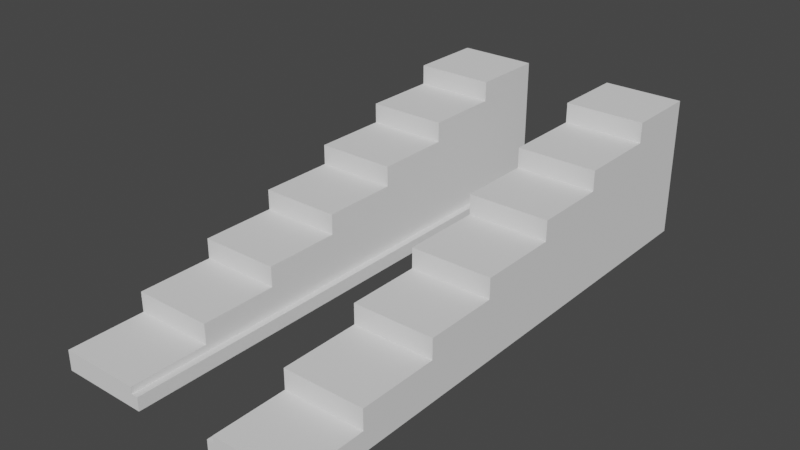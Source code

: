 # Source: Background2.blend  (saved by Blender 2.91.10; exported with 4.5.12 LTS)
import bpy
from mathutils import Matrix  # noqa: F401  (used for matrix-valued properties, if any)

bpy.ops.wm.read_factory_settings(use_empty=True)
scene = bpy.context.scene
scene.name = 'Scene'

# ---- collections
col_collection = bpy.data.collections.new('Collection'); scene.collection.children.link(col_collection)

# ---- world
world_world = bpy.data.worlds.new('World'); scene.world = world_world
world_world.use_nodes = True; world_world.node_tree.nodes.clear()
_N = world_world.node_tree.nodes; _L = world_world.node_tree.links
n0 = _N.new('ShaderNodeOutputWorld'); n0.name = 'World Output'; n0.location = (300, 300)
n1 = _N.new('ShaderNodeBackground'); n1.name = 'Background'; n1.location = (10, 300)
n1.inputs[0].default_value = (0.05088, 0.05088, 0.05088, 1.0)
_L.new(n1.outputs[0], n0.inputs[0])
n0.is_active_output = True
world_world.color = (0.05088, 0.05088, 0.05088)
world_world.use_sun_shadow = False
world_world.sun_shadow_jitter_overblur = 0.0

# ---- meshes
me_plane_001 = bpy.data.meshes.new('Plane.001')
me_plane_001.from_pydata([(-3.167, -1.0, 0.0), (-1.167, -1.0, 0.0), (-3.167, 1.0, 0.0), (-1.167, 1.0, 0.0), (-3.167, 0.9048, 0.0), (-3.167, 0.8095, 0.0), (-3.167, 0.7143, 0.0), (-3.167, 0.619, 0.0), (-3.167, 0.5238, 0.0), (-3.167, 0.4286, 0.0), (-3.167, 0.3333, 0.0), (-3.167, 0.2381, 0.0), (-3.167, 0.1429, 0.0), (-3.167, 0.04762, 0.0), (-3.167, -0.04762, 0.0), (-3.167, -0.1429, 0.0), (-3.167, -0.2381, 0.0), (-3.167, -0.3333, 0.0), (-3.167, -0.4286, 0.0), (-3.167, -0.5238, 0.0), (-3.167, -0.619, 0.0), (-3.167, -0.7143, 0.0), (-3.167, -0.8095, 0.0), (-3.167, -0.9048, 0.0), (-1.167, -0.9048, 0.0), (-1.167, -0.8095, 0.0), (-1.167, -0.7143, 0.0), (-1.167, -0.619, 0.0), (-1.167, -0.5238, 0.0), (-1.167, -0.4286, 0.0), (-1.167, -0.3333, 0.0), (-1.167, -0.2381, 0.0), (-1.167, -0.1429, 0.0), (-1.167, -0.04762, 0.0), (-1.167, 0.04762, 0.0), (-1.167, 0.1429, 0.0), (-1.167, 0.2381, 0.0), (-1.167, 0.3333, 0.0), (-1.167, 0.4286, 0.0), (-1.167, 0.5238, 0.0), (-1.167, 0.619, 0.0), (-1.167, 0.7143, 0.0), (-1.167, 0.8095, 0.0), (-1.167, 0.9048, 0.0), (-2.5, -1.0, 0.0), (-1.833, -1.0, 0.0), (-1.833, 1.0, 0.0), (-2.5, 1.0, 0.0), (-3.167, -0.7143, 6.0), (-3.167, -0.619, 6.0), (-3.167, -0.5238, 6.0), (-3.167, -0.4286, 6.0), (-1.833, -0.7143, 0.0), (-2.5, -0.7143, 0.0), (-3.167, -0.4286, 9.0), (-3.167, -0.3333, 9.0), (-3.167, -0.2381, 9.0), (-3.167, -0.1429, 9.0), (-1.833, -0.4286, 0.0), (-2.5, -0.4286, 0.0), (-3.167, -0.1429, 12.0), (-3.167, -0.04762, 12.0), (-3.167, 0.04762, 12.0), (-3.167, 0.1429, 12.0), (-1.833, -0.1429, 0.0), (-2.5, -0.1429, 0.0), (-3.167, 0.1429, 0.0), (-3.167, 0.2381, 0.0), (-3.167, 0.3333, 0.0), (-3.167, 0.4286, 0.0), (-1.833, 0.1429, 0.0), (-2.5, 0.1429, 0.0), (-1.167, 0.4286, 15.0), (-1.167, 0.3333, 15.0), (-1.167, 0.2381, 15.0), (-1.167, 0.1429, 15.0), (-1.833, 0.4286, 0.0), (-2.5, 0.4286, 0.0), (-3.167, 1.0, 21.0), (-2.5, 1.0, 21.0), (-1.167, 1.0, 21.0), (-1.167, 0.9048, 21.0), (-1.833, 0.7143, 0.0), (-2.5, 0.7143, 0.0), (-1.0, -1.0, 0.0), (-1.0, 1.0, 0.0), (-1.0, -0.9048, 0.0), (-1.0, -0.8095, 0.0), (-1.0, -0.7143, 0.0), (-1.0, -0.619, 0.0), (-1.0, -0.5238, 0.0), (-1.0, -0.4286, 0.0), (-1.0, -0.3333, 0.0), (-1.0, -0.2381, 0.0), (-1.0, -0.1429, 0.0), (-1.0, -0.04762, 0.0), (-1.0, 0.04762, 0.0), (-1.0, 0.1429, 0.0), (-1.0, 0.2381, 0.0), (-1.0, 0.3333, 0.0), (-1.0, 0.4286, 0.0), (-1.0, 0.5238, 0.0), (-1.0, 0.619, 0.0), (-1.0, 0.7143, 0.0), (-1.0, 0.8095, 0.0), (-1.0, 0.9048, 0.0), (-1.167, -1.0, 2.0), (-1.167, 1.0, 2.0), (-1.167, -0.9048, 2.0), (-1.167, -0.8095, 2.0), (-1.167, -0.7143, 2.0), (-1.167, -0.619, 2.0), (-1.167, -0.5238, 2.0), (-1.167, -0.4286, 2.0), (-1.167, -0.3333, 2.0), (-1.167, -0.2381, 2.0), (-1.167, -0.1429, 2.0), (-1.167, -0.04762, 2.0), (-1.167, 0.04762, 2.0), (-1.167, 0.1429, 2.0), (-1.167, 0.2381, 2.0), (-1.167, 0.3333, 2.0), (-1.167, 0.4286, 2.0), (-1.167, 0.5238, 2.0), (-1.167, 0.619, 2.0), (-1.167, 0.7143, 2.0), (-1.167, 0.8095, 2.0), (-1.167, 0.9048, 2.0), (-1.0, -1.0, 2.0), (-1.0, 1.0, 2.0), (-1.0, -0.9048, 2.0), (-1.0, -0.8095, 2.0), (-1.0, -0.7143, 2.0), (-1.0, -0.619, 2.0), (-1.0, -0.5238, 2.0), (-1.0, -0.4286, 2.0), (-1.0, -0.3333, 2.0), (-1.0, -0.2381, 2.0), (-1.0, -0.1429, 2.0), (-1.0, -0.04762, 2.0), (-1.0, 0.04762, 2.0), (-1.0, 0.1429, 2.0), (-1.0, 0.2381, 2.0), (-1.0, 0.3333, 2.0), (-1.0, 0.4286, 2.0), (-1.0, 0.5238, 2.0), (-1.0, 0.619, 2.0), (-1.0, 0.7143, 2.0), (-1.0, 0.8095, 2.0), (-1.0, 0.9048, 2.0), (-3.167, -0.9048, 3.0), (-3.167, -1.0, 3.0), (-1.833, -1.0, 3.0), (-1.167, -1.0, 3.0), (-3.167, -0.7143, 3.0), (-3.167, -0.8095, 3.0), (-1.167, -0.9048, 3.0), (-1.167, -0.8095, 3.0), (-1.167, -0.7143, 3.0), (-2.5, -0.9048, 3.0), (-2.5, -0.8095, 3.0), (-2.5, -0.7143, 3.0), (-2.5, -1.0, 3.0), (-1.833, -0.9048, 3.0), (-1.833, -0.8095, 3.0), (-1.833, -0.7143, 3.0), (-1.167, -0.7143, 6.0), (-1.167, -0.619, 6.0), (-1.167, -0.5238, 6.0), (-1.167, -0.4286, 6.0), (-2.5, -0.7143, 6.0), (-2.5, -0.619, 6.0), (-2.5, -0.5238, 6.0), (-2.5, -0.4286, 6.0), (-1.833, -0.7143, 6.0), (-1.833, -0.619, 6.0), (-1.833, -0.5238, 6.0), (-1.833, -0.4286, 6.0), (-1.167, -0.4286, 9.0), (-1.167, -0.3333, 9.0), (-1.167, -0.2381, 9.0), (-1.167, -0.1429, 9.0), (-2.5, -0.4286, 9.0), (-2.5, -0.3333, 9.0), (-2.5, -0.2381, 9.0), (-2.5, -0.1429, 9.0), (-1.833, -0.4286, 9.0), (-1.833, -0.3333, 9.0), (-1.833, -0.2381, 9.0), (-1.833, -0.1429, 9.0), (-1.167, -0.1429, 12.0), (-1.167, -0.04762, 12.0), (-1.167, 0.04762, 12.0), (-1.167, 0.1429, 12.0), (-2.5, -0.1429, 12.0), (-3.167, 0.1429, 15.0), (-3.167, 0.2381, 15.0), (-2.5, 0.1429, 12.0), (-1.833, -0.1429, 12.0), (-3.167, 0.3333, 15.0), (-3.167, 0.4286, 15.0), (-1.833, 0.1429, 12.0), (-1.167, 0.1429, 0.0), (-1.167, 0.2381, 0.0), (-1.167, 0.3333, 0.0), (-1.167, 0.4286, 0.0), (-2.5, 0.1429, 0.0), (-3.167, 0.4286, 18.0), (-3.167, 0.5238, 18.0), (-2.5, 0.4286, 0.0), (-1.833, 0.1429, 0.0), (-3.167, 0.619, 18.0), (-3.167, 0.7143, 18.0), (-1.833, 0.4286, 0.0), (-3.167, 0.1429, 12.0), (-3.167, 0.04762, 12.0), (-3.167, -0.04762, 12.0), (-3.167, -0.1429, 12.0), (-1.167, -0.1429, 12.0), (-1.167, -0.04762, 12.0), (-1.167, 0.04762, 12.0), (-1.167, 0.1429, 12.0), (-2.5, -0.1429, 12.0), (-2.5, -0.04762, 12.0), (-2.5, 0.04762, 12.0), (-2.5, 0.1429, 12.0), (-1.833, -0.1429, 12.0), (-1.833, -0.04762, 12.0), (-1.833, 0.04762, 12.0), (-1.833, 0.1429, 12.0), (-2.5, 0.1429, 15.0), (-2.5, 0.2381, 15.0), (-2.5, 0.3333, 15.0), (-2.5, 0.4286, 15.0), (-1.833, 0.1429, 15.0), (-1.833, 0.2381, 15.0), (-1.833, 0.3333, 15.0), (-1.833, 0.4286, 15.0), (-1.167, 0.4286, 18.0), (-1.167, 0.5238, 18.0), (-1.167, 0.619, 18.0), (-1.167, 0.7143, 18.0), (-2.5, 0.4286, 18.0), (-2.5, 0.5238, 18.0), (-2.5, 0.619, 18.0), (-2.5, 0.7143, 18.0), (-1.833, 0.4286, 18.0), (-1.833, 0.5238, 18.0), (-1.833, 0.619, 18.0), (-1.833, 0.7143, 18.0), (-3.167, 0.9048, 21.0), (-3.167, 0.8095, 21.0), (-3.167, 0.7143, 21.0), (-1.167, 0.7143, 21.0), (-1.167, 0.8095, 21.0), (-2.5, 0.7143, 21.0), (-2.5, 0.8095, 21.0), (-2.5, 0.9048, 21.0), (-1.833, 1.0, 21.0), (-1.833, 0.7143, 21.0), (-1.833, 0.8095, 21.0), (-1.833, 0.9048, 21.0), (3.167, -1.0, 0.0), (1.167, -1.0, 0.0), (3.167, 1.0, 0.0), (1.167, 1.0, 0.0), (3.167, 0.9, 0.0), (3.167, 0.8, 0.0), (3.167, 0.725, 0.0), (3.167, 0.625, 0.0), (3.167, 0.525, 0.0), (3.167, 0.425, 0.0), (3.167, 0.325, 0.0), (3.167, 0.25, 0.0), (3.167, 0.15, 0.0), (3.167, 0.05, 0.0), (3.167, -0.05, 0.0), (3.167, -0.15, 0.0), (3.167, -0.25, 0.0), (3.167, -0.325, 0.0), (3.167, -0.425, 0.0), (3.167, -0.525, 0.0), (3.167, -0.625, 0.0), (3.167, -0.725, 0.0), (3.167, -0.8, 0.0), (3.167, -0.9, 0.0), (1.167, -0.9, 0.0), (1.167, -0.8, 0.0), (1.167, -0.725, 0.0), (1.167, -0.625, 0.0), (1.167, -0.525, 0.0), (1.167, -0.425, 0.0), (1.167, -0.325, 0.0), (1.167, -0.25, 0.0), (1.167, -0.15, 0.0), (1.167, -0.05, 0.0), (1.167, 0.05, 0.0), (1.167, 0.15, 0.0), (1.167, 0.25, 0.0), (1.167, 0.325, 0.0), (1.167, 0.425, 0.0), (1.167, 0.525, 0.0), (1.167, 0.625, 0.0), (1.167, 0.725, 0.0), (1.167, 0.8, 0.0), (1.167, 0.9, 0.0), (2.5, -1.0, 0.0), (1.833, -1.0, 0.0), (1.833, 1.0, 0.0), (2.5, 1.0, 0.0), (3.167, -0.725, 6.0), (3.167, -0.625, 6.0), (3.167, -0.525, 6.0), (3.167, -0.425, 6.0), (1.833, -0.725, 0.0), (2.5, -0.725, 0.0), (3.167, -0.425, 9.0), (3.167, -0.325, 9.0), (3.167, -0.25, 9.0), (3.167, -0.15, 9.0), (1.833, -0.425, 0.0), (2.5, -0.425, 0.0), (3.167, -0.15, 12.0), (3.167, -0.05, 12.0), (3.167, 0.05, 12.0), (3.167, 0.15, 12.0), (1.833, -0.15, 0.0), (2.5, -0.15, 0.0), (3.167, 0.15, 0.0), (3.167, 0.25, 0.0), (3.167, 0.325, 0.0), (3.167, 0.425, 0.0), (1.833, 0.15, 0.0), (2.5, 0.15, 0.0), (1.167, 0.425, 15.0), (1.167, 0.325, 15.0), (1.167, 0.25, 15.0), (1.167, 0.15, 15.0), (1.833, 0.425, 0.0), (2.5, 0.425, 0.0), (3.167, 1.0, 21.0), (2.5, 1.0, 21.0), (1.167, 1.0, 21.0), (1.167, 0.9, 21.0), (1.833, 0.725, 0.0), (2.5, 0.725, 0.0), (1.0, -1.0, 0.0), (1.0, 1.0, 0.0), (1.0, -0.9, 0.0), (1.0, -0.8, 0.0), (1.0, -0.725, 0.0), (1.0, -0.625, 0.0), (1.0, -0.525, 0.0), (1.0, -0.425, 0.0), (1.0, -0.325, 0.0), (1.0, -0.25, 0.0), (1.0, -0.15, 0.0), (1.0, -0.05, 0.0), (1.0, 0.05, 0.0), (1.0, 0.15, 0.0), (1.0, 0.25, 0.0), (1.0, 0.325, 0.0), (1.0, 0.425, 0.0), (1.0, 0.525, 0.0), (1.0, 0.625, 0.0), (1.0, 0.725, 0.0), (1.0, 0.8, 0.0), (1.0, 0.9, 0.0), (1.167, -1.0, 2.0), (1.167, 1.0, 2.0), (1.167, -0.9, 2.0), (1.167, -0.8, 2.0), (1.167, -0.725, 2.0), (1.167, -0.625, 2.0), (1.167, -0.525, 2.0), (1.167, -0.425, 2.0), (1.167, -0.325, 2.0), (1.167, -0.25, 2.0), (1.167, -0.15, 2.0), (1.167, -0.05, 2.0), (1.167, 0.05, 2.0), (1.167, 0.15, 2.0), (1.167, 0.25, 2.0), (1.167, 0.325, 2.0), (1.167, 0.425, 2.0), (1.167, 0.525, 2.0), (1.167, 0.625, 2.0), (1.167, 0.725, 2.0), (1.167, 0.8, 2.0), (1.167, 0.9, 2.0), (1.0, -1.0, 2.0), (1.0, 1.0, 2.0), (1.0, -0.9, 2.0), (1.0, -0.8, 2.0), (1.0, -0.725, 2.0), (1.0, -0.625, 2.0), (1.0, -0.525, 2.0), (1.0, -0.425, 2.0), (1.0, -0.325, 2.0), (1.0, -0.25, 2.0), (1.0, -0.15, 2.0), (1.0, -0.05, 2.0), (1.0, 0.05, 2.0), (1.0, 0.15, 2.0), (1.0, 0.25, 2.0), (1.0, 0.325, 2.0), (1.0, 0.425, 2.0), (1.0, 0.525, 2.0), (1.0, 0.625, 2.0), (1.0, 0.725, 2.0), (1.0, 0.8, 2.0), (1.0, 0.9, 2.0), (3.167, -0.9, 3.0), (3.167, -1.0, 3.0), (1.833, -1.0, 3.0), (1.167, -1.0, 3.0), (3.167, -0.725, 3.0), (3.167, -0.8, 3.0), (1.167, -0.9, 3.0), (1.167, -0.8, 3.0), (1.167, -0.725, 3.0), (2.5, -0.9, 3.0), (2.5, -0.8, 3.0), (2.5, -0.725, 3.0), (2.5, -1.0, 3.0), (1.833, -0.9, 3.0), (1.833, -0.8, 3.0), (1.833, -0.725, 3.0), (1.167, -0.725, 6.0), (1.167, -0.625, 6.0), (1.167, -0.525, 6.0), (1.167, -0.425, 6.0), (2.5, -0.725, 6.0), (2.5, -0.625, 6.0), (2.5, -0.525, 6.0), (2.5, -0.425, 6.0), (1.833, -0.725, 6.0), (1.833, -0.625, 6.0), (1.833, -0.525, 6.0), (1.833, -0.425, 6.0), (1.167, -0.425, 9.0), (1.167, -0.325, 9.0), (1.167, -0.25, 9.0), (1.167, -0.15, 9.0), (2.5, -0.425, 9.0), (2.5, -0.325, 9.0), (2.5, -0.25, 9.0), (2.5, -0.15, 9.0), (1.833, -0.425, 9.0), (1.833, -0.325, 9.0), (1.833, -0.25, 9.0), (1.833, -0.15, 9.0), (1.167, -0.15, 12.0), (1.167, -0.05, 12.0), (1.167, 0.05, 12.0), (1.167, 0.15, 12.0), (2.5, -0.15, 12.0), (3.167, 0.15, 15.0), (3.167, 0.25, 15.0), (2.5, 0.15, 12.0), (1.833, -0.15, 12.0), (3.167, 0.325, 15.0), (3.167, 0.425, 15.0), (1.833, 0.15, 12.0), (1.167, 0.15, 0.0), (1.167, 0.25, 0.0), (1.167, 0.325, 0.0), (1.167, 0.425, 0.0), (2.5, 0.15, 0.0), (3.167, 0.425, 18.0), (3.167, 0.525, 18.0), (2.5, 0.425, 0.0), (1.833, 0.15, 0.0), (3.167, 0.625, 18.0), (3.167, 0.725, 18.0), (1.833, 0.425, 0.0), (3.167, 0.15, 12.0), (3.167, 0.05, 12.0), (3.167, -0.05, 12.0), (3.167, -0.15, 12.0), (1.167, -0.15, 12.0), (1.167, -0.05, 12.0), (1.167, 0.05, 12.0), (1.167, 0.15, 12.0), (2.5, -0.15, 12.0), (2.5, -0.05, 12.0), (2.5, 0.05, 12.0), (2.5, 0.15, 12.0), (1.833, -0.15, 12.0), (1.833, -0.05, 12.0), (1.833, 0.05, 12.0), (1.833, 0.15, 12.0), (2.5, 0.15, 15.0), (2.5, 0.25, 15.0), (2.5, 0.325, 15.0), (2.5, 0.425, 15.0), (1.833, 0.15, 15.0), (1.833, 0.25, 15.0), (1.833, 0.325, 15.0), (1.833, 0.425, 15.0), (1.167, 0.425, 18.0), (1.167, 0.525, 18.0), (1.167, 0.625, 18.0), (1.167, 0.725, 18.0), (2.5, 0.425, 18.0), (2.5, 0.525, 18.0), (2.5, 0.625, 18.0), (2.5, 0.725, 18.0), (1.833, 0.425, 18.0), (1.833, 0.525, 18.0), (1.833, 0.625, 18.0), (1.833, 0.725, 18.0), (3.167, 0.9, 21.0), (3.167, 0.8, 21.0), (3.167, 0.725, 21.0), (1.167, 0.725, 21.0), (1.167, 0.8, 21.0), (2.5, 0.725, 21.0), (2.5, 0.8, 21.0), (2.5, 0.9, 21.0), (1.833, 1.0, 21.0), (1.833, 0.725, 21.0), (1.833, 0.8, 21.0), (1.833, 0.9, 21.0)], [], [(82, 41, 253, 259), (44, 45, 152, 162), (1, 24, 156, 153), (23, 0, 151, 150), (52, 26, 166, 174), (26, 27, 167, 166), (29, 58, 177, 169), (30, 31, 180, 179), (16, 17, 55, 56), (64, 65, 185, 189), (13, 14, 61, 62), (33, 34, 192, 191), (65, 64, 198, 194), (36, 37, 204, 203), (38, 76, 213, 205), (201, 197, 225, 229), (9, 77, 242, 207), (40, 41, 241, 240), (6, 7, 211, 212), (6, 83, 255, 252), (47, 2, 78, 79), (5, 6, 252, 251), (46, 47, 79, 258), (42, 43, 81, 254), (43, 3, 80, 81), (41, 82, 249, 241), (83, 6, 212, 245), (39, 40, 240, 239), (8, 9, 207, 208), (77, 76, 246, 242), (38, 39, 239, 238), (61, 60, 217, 216), (197, 63, 214, 225), (35, 36, 203, 202), (77, 9, 69, 209), (193, 201, 229, 221), (62, 61, 216, 215), (12, 13, 62, 63), (70, 71, 197, 201), (32, 33, 191, 190), (64, 32, 190, 198), (35, 70, 201, 193), (14, 15, 60, 61), (58, 29, 178, 186), (29, 30, 179, 178), (15, 16, 56, 57), (32, 64, 189, 181), (18, 59, 182, 54), (31, 32, 181, 180), (19, 20, 49, 50), (18, 19, 50, 51), (21, 53, 170, 48), (28, 29, 169, 168), (53, 52, 174, 170), (59, 18, 51, 173), (0, 44, 162, 151), (22, 23, 150, 155), (25, 26, 158, 157), (53, 21, 154, 161), (21, 22, 155, 154), (52, 53, 161, 165), (4, 5, 251, 250), (3, 46, 258, 80), (105, 85, 129, 149), (29, 28, 112, 113), (97, 98, 142, 141), (3, 43, 127, 107), (42, 41, 125, 126), (28, 27, 111, 112), (96, 97, 141, 140), (41, 40, 124, 125), (27, 26, 110, 111), (95, 96, 140, 139), (40, 39, 123, 124), (26, 25, 109, 110), (94, 95, 139, 138), (39, 38, 122, 123), (25, 24, 108, 109), (93, 94, 138, 137), (38, 37, 121, 122), (85, 3, 107, 129), (24, 1, 106, 108), (92, 93, 137, 136), (37, 36, 120, 121), (112, 111, 133, 134), (127, 126, 148, 149), (120, 119, 141, 142), (113, 112, 134, 135), (121, 120, 142, 143), (114, 113, 135, 136), (122, 121, 143, 144), (115, 114, 136, 137), (108, 106, 128, 130), (123, 122, 144, 145), (107, 127, 149, 129), (116, 115, 137, 138), (109, 108, 130, 131), (124, 123, 145, 146), (117, 116, 138, 139), (110, 109, 131, 132), (125, 124, 146, 147), (118, 117, 139, 140), (111, 110, 132, 133), (126, 125, 147, 148), (119, 118, 140, 141), (43, 42, 126, 127), (98, 99, 143, 142), (30, 29, 113, 114), (84, 86, 130, 128), (99, 100, 144, 143), (31, 30, 114, 115), (86, 87, 131, 130), (100, 101, 145, 144), (32, 31, 115, 116), (87, 88, 132, 131), (101, 102, 146, 145), (33, 32, 116, 117), (88, 89, 133, 132), (102, 103, 147, 146), (34, 33, 117, 118), (89, 90, 134, 133), (1, 84, 128, 106), (103, 104, 148, 147), (35, 34, 118, 119), (90, 91, 135, 134), (104, 105, 149, 148), (36, 35, 119, 120), (91, 92, 136, 135), (152, 153, 156, 163), (163, 156, 157, 164), (164, 157, 158, 165), (155, 160, 161, 154), (160, 164, 165, 161), (150, 159, 160, 155), (159, 163, 164, 160), (151, 162, 159, 150), (162, 152, 163, 159), (26, 52, 165, 158), (45, 1, 153, 152), (24, 25, 157, 156), (174, 166, 167, 175), (175, 167, 168, 176), (176, 168, 169, 177), (50, 172, 173, 51), (172, 176, 177, 173), (49, 171, 172, 50), (171, 175, 176, 172), (48, 170, 171, 49), (170, 174, 175, 171), (20, 21, 48, 49), (58, 59, 173, 177), (27, 28, 168, 167), (186, 178, 179, 187), (187, 179, 180, 188), (188, 180, 181, 189), (56, 184, 185, 57), (184, 188, 189, 185), (55, 183, 184, 56), (183, 187, 188, 184), (54, 182, 183, 55), (182, 186, 187, 183), (59, 58, 186, 182), (17, 18, 54, 55), (65, 15, 57, 185), (63, 62, 215, 214), (11, 12, 66, 67), (10, 11, 67, 68), (60, 194, 222, 217), (12, 71, 206, 66), (9, 10, 68, 69), (192, 193, 221, 220), (71, 70, 210, 206), (191, 192, 220, 219), (71, 12, 63, 197), (34, 35, 193, 192), (15, 65, 194, 60), (67, 66, 195, 196), (204, 205, 72, 73), (68, 67, 196, 199), (206, 210, 234, 230), (203, 204, 73, 74), (69, 68, 199, 200), (213, 209, 233, 237), (210, 202, 75, 234), (202, 203, 74, 75), (226, 218, 219, 227), (227, 219, 220, 228), (228, 220, 221, 229), (215, 224, 225, 214), (224, 228, 229, 225), (216, 223, 224, 215), (223, 227, 228, 224), (217, 222, 223, 216), (222, 226, 227, 223), (198, 190, 218, 226), (190, 191, 219, 218), (76, 77, 209, 213), (37, 38, 205, 204), (194, 198, 226, 222), (70, 35, 202, 210), (234, 75, 74, 235), (235, 74, 73, 236), (236, 73, 72, 237), (199, 232, 233, 200), (232, 236, 237, 233), (196, 231, 232, 199), (231, 235, 236, 232), (195, 230, 231, 196), (230, 234, 235, 231), (209, 69, 200, 233), (205, 213, 237, 72), (66, 206, 230, 195), (246, 238, 239, 247), (247, 239, 240, 248), (248, 240, 241, 249), (211, 244, 245, 212), (244, 248, 249, 245), (208, 243, 244, 211), (243, 247, 248, 244), (207, 242, 243, 208), (242, 246, 247, 243), (76, 38, 238, 246), (82, 83, 245, 249), (7, 8, 208, 211), (261, 81, 80, 258), (259, 253, 254, 260), (260, 254, 81, 261), (251, 256, 257, 250), (256, 260, 261, 257), (252, 255, 256, 251), (255, 259, 260, 256), (250, 257, 79, 78), (257, 261, 258, 79), (2, 4, 250, 78), (83, 82, 259, 255), (41, 42, 254, 253), (344, 521, 515, 303), (306, 424, 414, 307), (263, 415, 418, 286), (285, 412, 413, 262), (314, 436, 428, 288), (288, 428, 429, 289), (291, 431, 439, 320), (292, 441, 442, 293), (278, 318, 317, 279), (326, 451, 447, 327), (275, 324, 323, 276), (295, 453, 454, 296), (327, 456, 460, 326), (298, 465, 466, 299), (300, 467, 475, 338), (463, 491, 487, 459), (271, 469, 504, 339), (302, 502, 503, 303), (268, 474, 473, 269), (268, 514, 517, 345), (309, 341, 340, 264), (267, 513, 514, 268), (308, 520, 341, 309), (304, 516, 343, 305), (305, 343, 342, 265), (303, 503, 511, 344), (345, 507, 474, 268), (301, 501, 502, 302), (270, 470, 469, 271), (339, 504, 508, 338), (300, 500, 501, 301), (323, 478, 479, 322), (459, 487, 476, 325), (297, 464, 465, 298), (339, 471, 331, 271), (455, 483, 491, 463), (324, 477, 478, 323), (274, 325, 324, 275), (332, 463, 459, 333), (294, 452, 453, 295), (326, 460, 452, 294), (297, 455, 463, 332), (276, 323, 322, 277), (320, 448, 440, 291), (291, 440, 441, 292), (277, 319, 318, 278), (294, 443, 451, 326), (280, 316, 444, 321), (293, 442, 443, 294), (281, 312, 311, 282), (280, 313, 312, 281), (283, 310, 432, 315), (290, 430, 431, 291), (315, 432, 436, 314), (321, 435, 313, 280), (262, 413, 424, 306), (284, 417, 412, 285), (287, 419, 420, 288), (315, 423, 416, 283), (283, 416, 417, 284), (314, 427, 423, 315), (266, 512, 513, 267), (265, 342, 520, 308), (367, 411, 391, 347), (291, 375, 374, 290), (359, 403, 404, 360), (265, 369, 389, 305), (304, 388, 387, 303), (290, 374, 373, 289), (358, 402, 403, 359), (303, 387, 386, 302), (289, 373, 372, 288), (357, 401, 402, 358), (302, 386, 385, 301), (288, 372, 371, 287), (356, 400, 401, 357), (301, 385, 384, 300), (287, 371, 370, 286), (355, 399, 400, 356), (300, 384, 383, 299), (347, 391, 369, 265), (286, 370, 368, 263), (354, 398, 399, 355), (299, 383, 382, 298), (374, 396, 395, 373), (389, 411, 410, 388), (382, 404, 403, 381), (375, 397, 396, 374), (383, 405, 404, 382), (376, 398, 397, 375), (384, 406, 405, 383), (377, 399, 398, 376), (370, 392, 390, 368), (385, 407, 406, 384), (369, 391, 411, 389), (378, 400, 399, 377), (371, 393, 392, 370), (386, 408, 407, 385), (379, 401, 400, 378), (372, 394, 393, 371), (387, 409, 408, 386), (380, 402, 401, 379), (373, 395, 394, 372), (388, 410, 409, 387), (381, 403, 402, 380), (305, 389, 388, 304), (360, 404, 405, 361), (292, 376, 375, 291), (346, 390, 392, 348), (361, 405, 406, 362), (293, 377, 376, 292), (348, 392, 393, 349), (362, 406, 407, 363), (294, 378, 377, 293), (349, 393, 394, 350), (363, 407, 408, 364), (295, 379, 378, 294), (350, 394, 395, 351), (364, 408, 409, 365), (296, 380, 379, 295), (351, 395, 396, 352), (263, 368, 390, 346), (365, 409, 410, 366), (297, 381, 380, 296), (352, 396, 397, 353), (366, 410, 411, 367), (298, 382, 381, 297), (353, 397, 398, 354), (414, 425, 418, 415), (425, 426, 419, 418), (426, 427, 420, 419), (417, 416, 423, 422), (422, 423, 427, 426), (412, 417, 422, 421), (421, 422, 426, 425), (413, 412, 421, 424), (424, 421, 425, 414), (288, 420, 427, 314), (307, 414, 415, 263), (286, 418, 419, 287), (436, 437, 429, 428), (437, 438, 430, 429), (438, 439, 431, 430), (312, 313, 435, 434), (434, 435, 439, 438), (311, 312, 434, 433), (433, 434, 438, 437), (310, 311, 433, 432), (432, 433, 437, 436), (282, 311, 310, 283), (320, 439, 435, 321), (289, 429, 430, 290), (448, 449, 441, 440), (449, 450, 442, 441), (450, 451, 443, 442), (318, 319, 447, 446), (446, 447, 451, 450), (317, 318, 446, 445), (445, 446, 450, 449), (316, 317, 445, 444), (444, 445, 449, 448), (321, 444, 448, 320), (279, 317, 316, 280), (327, 447, 319, 277), (325, 476, 477, 324), (273, 329, 328, 274), (272, 330, 329, 273), (322, 479, 484, 456), (274, 328, 468, 333), (271, 331, 330, 272), (454, 482, 483, 455), (333, 468, 472, 332), (453, 481, 482, 454), (333, 459, 325, 274), (296, 454, 455, 297), (277, 322, 456, 327), (329, 458, 457, 328), (466, 335, 334, 467), (330, 461, 458, 329), (468, 492, 496, 472), (465, 336, 335, 466), (331, 462, 461, 330), (475, 499, 495, 471), (472, 496, 337, 464), (464, 337, 336, 465), (488, 489, 481, 480), (489, 490, 482, 481), (490, 491, 483, 482), (477, 476, 487, 486), (486, 487, 491, 490), (478, 477, 486, 485), (485, 486, 490, 489), (479, 478, 485, 484), (484, 485, 489, 488), (460, 488, 480, 452), (452, 480, 481, 453), (338, 475, 471, 339), (299, 466, 467, 300), (456, 484, 488, 460), (332, 472, 464, 297), (496, 497, 336, 337), (497, 498, 335, 336), (498, 499, 334, 335), (461, 462, 495, 494), (494, 495, 499, 498), (458, 461, 494, 493), (493, 494, 498, 497), (457, 458, 493, 492), (492, 493, 497, 496), (471, 495, 462, 331), (467, 334, 499, 475), (328, 457, 492, 468), (508, 509, 501, 500), (509, 510, 502, 501), (510, 511, 503, 502), (473, 474, 507, 506), (506, 507, 511, 510), (470, 473, 506, 505), (505, 506, 510, 509), (469, 470, 505, 504), (504, 505, 509, 508), (338, 508, 500, 300), (344, 511, 507, 345), (269, 473, 470, 270), (523, 520, 342, 343), (521, 522, 516, 515), (522, 523, 343, 516), (513, 512, 519, 518), (518, 519, 523, 522), (514, 513, 518, 517), (517, 518, 522, 521), (512, 340, 341, 519), (519, 341, 520, 523), (264, 340, 512, 266), (345, 517, 521, 344), (303, 515, 516, 304)])
_uv = me_plane_001.uv_layers.new(name='UVMap')
_uv.uv.foreach_set('vector', [0.6667, 0.8571, 1.0, 0.8571, 1.0, 0.8571, 0.6667, 0.8571, 0.0, 0.0, 0.0, 0.0, 0.0, 0.0, 0.0, 0.0, 1.0, 0.0, 1.0, 0.04762, 1.0, 0.04762, 1.0, 0.0, 0.0, 0.0, 0.0, 0.0, 0.0, 0.0, 0.0, 0.0, 0.6667, 0.1429, 1.0, 0.1429, 1.0, 0.1429, 0.6667, 0.1429, 1.0, 0.1429, 1.0, 0.1905, 1.0, 0.1905, 1.0, 0.1429, 1.0, 0.2857, 0.6667, 0.2857, 0.6667, 0.2857, 1.0, 0.2857, 1.0, 0.3333, 1.0, 0.381, 1.0, 0.381, 1.0, 0.3333, 0.0, 0.0, 0.0, 0.0, 0.0, 0.0, 0.0, 0.0, 0.6667, 0.4286, 0.3333, 0.4286, 0.3333, 0.4286, 0.6667, 0.4286, 0.0, 0.0, 0.0, 0.0, 0.0, 0.0, 0.0, 0.0, 1.0, 0.4762, 1.0, 0.5238, 1.0, 0.5238, 1.0, 0.4762, 0.3333, 0.4286, 0.6667, 0.4286, 0.6667, 0.4286, 0.3333, 0.4286, 1.0, 0.619, 1.0, 0.6667, 1.0, 0.6667, 1.0, 0.619, 1.0, 0.7143, 0.6667, 0.7143, 0.6667, 0.7143, 1.0, 0.7143, 0.6667, 0.5714, 0.3333, 0.5714, 0.3333, 0.5714, 0.6667, 0.5714, 0.0, 0.7143, 0.3333, 0.7143, 0.3333, 0.7143, 0.0, 0.7143, 1.0, 0.8095, 1.0, 0.8571, 1.0, 0.8571, 1.0, 0.8095, 0.0, 0.0, 0.0, 0.0, 0.0, 0.0, 0.0, 0.0, 0.0, 0.8571, 0.3333, 0.8571, 0.3333, 0.8571, 0.0, 0.8571, 0.0, 0.0, 0.0, 0.0, 0.0, 0.0, 0.0, 0.0, 0.0, 0.0, 0.0, 0.0, 0.0, 0.0, 0.0, 0.0, 0.0, 0.0, 0.0, 0.0, 0.0, 0.0, 0.0, 0.0, 1.0, 0.9048, 1.0, 0.9524, 1.0, 0.9524, 1.0, 0.9048, 1.0, 0.9524, 1.0, 1.0, 1.0, 1.0, 1.0, 0.9524, 1.0, 0.8571, 0.6667, 0.8571, 0.6667, 0.8571, 1.0, 0.8571, 0.3333, 0.8571, 0.0, 0.8571, 0.0, 0.8571, 0.3333, 0.8571, 1.0, 0.7619, 1.0, 0.8095, 1.0, 0.8095, 1.0, 0.7619, 0.0, 0.0, 0.0, 0.0, 0.0, 0.0, 0.0, 0.0, 0.3333, 0.7143, 0.6667, 0.7143, 0.6667, 0.7143, 0.3333, 0.7143, 1.0, 0.7143, 1.0, 0.7619, 1.0, 0.7619, 1.0, 0.7143, 0.0, 0.0, 0.0, 0.0, 0.0, 0.0, 0.0, 0.0, 0.3333, 0.5714, 0.0, 0.5714, 0.0, 0.5714, 0.3333, 0.5714, 1.0, 0.5714, 1.0, 0.619, 1.0, 0.619, 1.0, 0.5714, 0.3333, 0.7143, 0.0, 0.7143, 0.0, 0.7143, 0.3333, 0.7143, 1.0, 0.5714, 0.6667, 0.5714, 0.6667, 0.5714, 1.0, 0.5714, 0.0, 0.0, 0.0, 0.0, 0.0, 0.0, 0.0, 0.0, 0.0, 0.0, 0.0, 0.0, 0.0, 0.0, 0.0, 0.0, 0.6667, 0.5714, 0.3333, 0.5714, 0.3333, 0.5714, 0.6667, 0.5714, 1.0, 0.4286, 1.0, 0.4762, 1.0, 0.4762, 1.0, 0.4286, 0.6667, 0.4286, 1.0, 0.4286, 1.0, 0.4286, 0.6667, 0.4286, 1.0, 0.5714, 0.6667, 0.5714, 0.6667, 0.5714, 1.0, 0.5714, 0.0, 0.0, 0.0, 0.0, 0.0, 0.0, 0.0, 0.0, 0.6667, 0.2857, 1.0, 0.2857, 1.0, 0.2857, 0.6667, 0.2857, 1.0, 0.2857, 1.0, 0.3333, 1.0, 0.3333, 1.0, 0.2857, 0.0, 0.0, 0.0, 0.0, 0.0, 0.0, 0.0, 0.0, 1.0, 0.4286, 0.6667, 0.4286, 0.6667, 0.4286, 1.0, 0.4286, 0.0, 0.2857, 0.3333, 0.2857, 0.3333, 0.2857, 0.0, 0.2857, 1.0, 0.381, 1.0, 0.4286, 1.0, 0.4286, 1.0, 0.381, 0.0, 0.0, 0.0, 0.0, 0.0, 0.0, 0.0, 0.0, 0.0, 0.0, 0.0, 0.0, 0.0, 0.0, 0.0, 0.0, 0.0, 0.1429, 0.3333, 0.1429, 0.3333, 0.1429, 0.0, 0.1429, 1.0, 0.2381, 1.0, 0.2857, 1.0, 0.2857, 1.0, 0.2381, 0.3333, 0.1429, 0.6667, 0.1429, 0.6667, 0.1429, 0.3333, 0.1429, 0.3333, 0.2857, 0.0, 0.2857, 0.0, 0.2857, 0.3333, 0.2857, 0.0, 0.0, 0.0, 0.0, 0.0, 0.0, 0.0, 0.0, 0.0, 0.0, 0.0, 0.0, 0.0, 0.0, 0.0, 0.0, 1.0, 0.09524, 1.0, 0.1429, 1.0, 0.1429, 1.0, 0.09524, 0.3333, 0.1429, 0.0, 0.1429, 0.0, 0.1429, 0.3333, 0.1429, 0.0, 0.0, 0.0, 0.0, 0.0, 0.0, 0.0, 0.0, 0.6667, 0.1429, 0.3333, 0.1429, 0.3333, 0.1429, 0.6667, 0.1429, 0.0, 0.0, 0.0, 0.0, 0.0, 0.0, 0.0, 0.0, 0.0, 0.0, 0.0, 0.0, 0.0, 0.0, 0.0, 0.0, 0.0, 0.0, 0.0, 0.0, 0.0, 0.0, 0.0, 0.0, 1.0, 0.2857, 1.0, 0.2381, 1.0, 0.2381, 1.0, 0.2857, 0.0, 0.0, 0.0, 0.0, 0.0, 0.0, 0.0, 0.0, 1.0, 1.0, 1.0, 0.9524, 1.0, 0.9524, 1.0, 1.0, 1.0, 0.9048, 1.0, 0.8571, 1.0, 0.8571, 1.0, 0.9048, 1.0, 0.2381, 1.0, 0.1905, 1.0, 0.1905, 1.0, 0.2381, 0.0, 0.0, 0.0, 0.0, 0.0, 0.0, 0.0, 0.0, 1.0, 0.8571, 1.0, 0.8095, 1.0, 0.8095, 1.0, 0.8571, 1.0, 0.1905, 1.0, 0.1429, 1.0, 0.1429, 1.0, 0.1905, 0.0, 0.0, 0.0, 0.0, 0.0, 0.0, 0.0, 0.0, 1.0, 0.8095, 1.0, 0.7619, 1.0, 0.7619, 1.0, 0.8095, 1.0, 0.1429, 1.0, 0.09524, 1.0, 0.09524, 1.0, 0.1429, 0.0, 0.0, 0.0, 0.0, 0.0, 0.0, 0.0, 0.0, 1.0, 0.7619, 1.0, 0.7143, 1.0, 0.7143, 1.0, 0.7619, 1.0, 0.09524, 1.0, 0.04762, 1.0, 0.04762, 1.0, 0.09524, 0.0, 0.0, 0.0, 0.0, 0.0, 0.0, 0.0, 0.0, 1.0, 0.7143, 1.0, 0.6667, 1.0, 0.6667, 1.0, 0.7143, 0.0, 0.0, 0.0, 0.0, 0.0, 0.0, 0.0, 0.0, 1.0, 0.04762, 1.0, 0.0, 1.0, 0.0, 1.0, 0.04762, 0.0, 0.0, 0.0, 0.0, 0.0, 0.0, 0.0, 0.0, 1.0, 0.6667, 1.0, 0.619, 1.0, 0.619, 1.0, 0.6667, 1.0, 0.2381, 1.0, 0.1905, 1.0, 0.1905, 1.0, 0.2381, 1.0, 0.9524, 1.0, 0.9048, 1.0, 0.9048, 1.0, 0.9524, 1.0, 0.619, 1.0, 0.5714, 1.0, 0.5714, 1.0, 0.619, 1.0, 0.2857, 1.0, 0.2381, 1.0, 0.2381, 1.0, 0.2857, 1.0, 0.6667, 1.0, 0.619, 1.0, 0.619, 1.0, 0.6667, 1.0, 0.3333, 1.0, 0.2857, 1.0, 0.2857, 1.0, 0.3333, 1.0, 0.7143, 1.0, 0.6667, 1.0, 0.6667, 1.0, 0.7143, 1.0, 0.381, 1.0, 0.3333, 1.0, 0.3333, 1.0, 0.381, 1.0, 0.04762, 1.0, 0.0, 1.0, 0.0, 1.0, 0.04762, 1.0, 0.7619, 1.0, 0.7143, 1.0, 0.7143, 1.0, 0.7619, 1.0, 1.0, 1.0, 0.9524, 1.0, 0.9524, 1.0, 1.0, 1.0, 0.4286, 1.0, 0.381, 1.0, 0.381, 1.0, 0.4286, 1.0, 0.09524, 1.0, 0.04762, 1.0, 0.04762, 1.0, 0.09524, 1.0, 0.8095, 1.0, 0.7619, 1.0, 0.7619, 1.0, 0.8095, 1.0, 0.4762, 1.0, 0.4286, 1.0, 0.4286, 1.0, 0.4762, 1.0, 0.1429, 1.0, 0.09524, 1.0, 0.09524, 1.0, 0.1429, 1.0, 0.8571, 1.0, 0.8095, 1.0, 0.8095, 1.0, 0.8571, 1.0, 0.5238, 1.0, 0.4762, 1.0, 0.4762, 1.0, 0.5238, 1.0, 0.1905, 1.0, 0.1429, 1.0, 0.1429, 1.0, 0.1905, 1.0, 0.9048, 1.0, 0.8571, 1.0, 0.8571, 1.0, 0.9048, 1.0, 0.5714, 1.0, 0.5238, 1.0, 0.5238, 1.0, 0.5714, 1.0, 0.9524, 1.0, 0.9048, 1.0, 0.9048, 1.0, 0.9524, 0.0, 0.0, 0.0, 0.0, 0.0, 0.0, 0.0, 0.0, 1.0, 0.3333, 1.0, 0.2857, 1.0, 0.2857, 1.0, 0.3333, 0.0, 0.0, 0.0, 0.0, 0.0, 0.0, 0.0, 0.0, 0.0, 0.0, 0.0, 0.0, 0.0, 0.0, 0.0, 0.0, 1.0, 0.381, 1.0, 0.3333, 1.0, 0.3333, 1.0, 0.381, 0.0, 0.0, 0.0, 0.0, 0.0, 0.0, 0.0, 0.0, 0.0, 0.0, 0.0, 0.0, 0.0, 0.0, 0.0, 0.0, 1.0, 0.4286, 1.0, 0.381, 1.0, 0.381, 1.0, 0.4286, 0.0, 0.0, 0.0, 0.0, 0.0, 0.0, 0.0, 0.0, 0.0, 0.0, 0.0, 0.0, 0.0, 0.0, 0.0, 0.0, 1.0, 0.4762, 1.0, 0.4286, 1.0, 0.4286, 1.0, 0.4762, 0.0, 0.0, 0.0, 0.0, 0.0, 0.0, 0.0, 0.0, 0.0, 0.0, 0.0, 0.0, 0.0, 0.0, 0.0, 0.0, 1.0, 0.5238, 1.0, 0.4762, 1.0, 0.4762, 1.0, 0.5238, 0.0, 0.0, 0.0, 0.0, 0.0, 0.0, 0.0, 0.0, 0.0, 0.0, 0.0, 0.0, 0.0, 0.0, 0.0, 0.0, 0.0, 0.0, 0.0, 0.0, 0.0, 0.0, 0.0, 0.0, 1.0, 0.5714, 1.0, 0.5238, 1.0, 0.5238, 1.0, 0.5714, 0.0, 0.0, 0.0, 0.0, 0.0, 0.0, 0.0, 0.0, 0.0, 0.0, 0.0, 0.0, 0.0, 0.0, 0.0, 0.0, 1.0, 0.619, 1.0, 0.5714, 1.0, 0.5714, 1.0, 0.619, 0.0, 0.0, 0.0, 0.0, 0.0, 0.0, 0.0, 0.0, 0.6667, 0.0, 1.0, 0.0, 1.0, 0.04762, 0.6667, 0.04762, 0.6667, 0.04762, 1.0, 0.04762, 1.0, 0.09524, 0.6667, 0.09524, 0.6667, 0.09524, 1.0, 0.09524, 1.0, 0.1429, 0.6667, 0.1429, 0.0, 0.09524, 0.3333, 0.09524, 0.3333, 0.1429, 0.0, 0.1429, 0.3333, 0.09524, 0.6667, 0.09524, 0.6667, 0.1429, 0.3333, 0.1429, 0.0, 0.04762, 0.3333, 0.04762, 0.3333, 0.09524, 0.0, 0.09524, 0.3333, 0.04762, 0.6667, 0.04762, 0.6667, 0.09524, 0.3333, 0.09524, 0.0, 0.0, 0.3333, 0.0, 0.3333, 0.04762, 0.0, 0.04762, 0.3333, 0.0, 0.6667, 0.0, 0.6667, 0.04762, 0.3333, 0.04762, 1.0, 0.1429, 0.6667, 0.1429, 0.6667, 0.1429, 1.0, 0.1429, 0.0, 0.0, 0.0, 0.0, 0.0, 0.0, 0.0, 0.0, 1.0, 0.04762, 1.0, 0.09524, 1.0, 0.09524, 1.0, 0.04762, 0.6667, 0.1429, 1.0, 0.1429, 1.0, 0.1905, 0.6667, 0.1905, 0.6667, 0.1905, 1.0, 0.1905, 1.0, 0.2381, 0.6667, 0.2381, 0.6667, 0.2381, 1.0, 0.2381, 1.0, 0.2857, 0.6667, 0.2857, 0.0, 0.2381, 0.3333, 0.2381, 0.3333, 0.2857, 0.0, 0.2857, 0.3333, 0.2381, 0.6667, 0.2381, 0.6667, 0.2857, 0.3333, 0.2857, 0.0, 0.1905, 0.3333, 0.1905, 0.3333, 0.2381, 0.0, 0.2381, 0.3333, 0.1905, 0.6667, 0.1905, 0.6667, 0.2381, 0.3333, 0.2381, 0.0, 0.1429, 0.3333, 0.1429, 0.3333, 0.1905, 0.0, 0.1905, 0.3333, 0.1429, 0.6667, 0.1429, 0.6667, 0.1905, 0.3333, 0.1905, 0.0, 0.0, 0.0, 0.0, 0.0, 0.0, 0.0, 0.0, 0.6667, 0.2857, 0.3333, 0.2857, 0.3333, 0.2857, 0.6667, 0.2857, 1.0, 0.1905, 1.0, 0.2381, 1.0, 0.2381, 1.0, 0.1905, 0.6667, 0.2857, 1.0, 0.2857, 1.0, 0.3333, 0.6667, 0.3333, 0.6667, 0.3333, 1.0, 0.3333, 1.0, 0.381, 0.6667, 0.381, 0.6667, 0.381, 1.0, 0.381, 1.0, 0.4286, 0.6667, 0.4286, 0.0, 0.381, 0.3333, 0.381, 0.3333, 0.4286, 0.0, 0.4286, 0.3333, 0.381, 0.6667, 0.381, 0.6667, 0.4286, 0.3333, 0.4286, 0.0, 0.3333, 0.3333, 0.3333, 0.3333, 0.381, 0.0, 0.381, 0.3333, 0.3333, 0.6667, 0.3333, 0.6667, 0.381, 0.3333, 0.381, 0.0, 0.2857, 0.3333, 0.2857, 0.3333, 0.3333, 0.0, 0.3333, 0.3333, 0.2857, 0.6667, 0.2857, 0.6667, 0.3333, 0.3333, 0.3333, 0.3333, 0.2857, 0.6667, 0.2857, 0.6667, 0.2857, 0.3333, 0.2857, 0.0, 0.0, 0.0, 0.0, 0.0, 0.0, 0.0, 0.0, 0.3333, 0.4286, 0.0, 0.4286, 0.0, 0.4286, 0.3333, 0.4286, 0.0, 0.0, 0.0, 0.0, 0.0, 0.0, 0.0, 0.0, 0.0, 0.0, 0.0, 0.0, 0.0, 0.0, 0.0, 0.0, 0.0, 0.0, 0.0, 0.0, 0.0, 0.0, 0.0, 0.0, 0.0, 0.4286, 0.3333, 0.4286, 0.3333, 0.4286, 0.0, 0.4286, 0.0, 0.5714, 0.3333, 0.5714, 0.3333, 0.5714, 0.0, 0.5714, 0.0, 0.0, 0.0, 0.0, 0.0, 0.0, 0.0, 0.0, 1.0, 0.5238, 1.0, 0.5714, 1.0, 0.5714, 1.0, 0.5238, 0.3333, 0.5714, 0.6667, 0.5714, 0.6667, 0.5714, 0.3333, 0.5714, 1.0, 0.4762, 1.0, 0.5238, 1.0, 0.5238, 1.0, 0.4762, 0.3333, 0.5714, 0.0, 0.5714, 0.0, 0.5714, 0.3333, 0.5714, 1.0, 0.5238, 1.0, 0.5714, 1.0, 0.5714, 1.0, 0.5238, 0.0, 0.4286, 0.3333, 0.4286, 0.3333, 0.4286, 0.0, 0.4286, 0.0, 0.0, 0.0, 0.0, 0.0, 0.0, 0.0, 0.0, 1.0, 0.6667, 1.0, 0.7143, 1.0, 0.7143, 1.0, 0.6667, 0.0, 0.0, 0.0, 0.0, 0.0, 0.0, 0.0, 0.0, 0.3333, 0.5714, 0.6667, 0.5714, 0.6667, 0.5714, 0.3333, 0.5714, 1.0, 0.619, 1.0, 0.6667, 1.0, 0.6667, 1.0, 0.619, 0.0, 0.0, 0.0, 0.0, 0.0, 0.0, 0.0, 0.0, 0.6667, 0.7143, 0.3333, 0.7143, 0.3333, 0.7143, 0.6667, 0.7143, 0.6667, 0.5714, 1.0, 0.5714, 1.0, 0.5714, 0.6667, 0.5714, 1.0, 0.5714, 1.0, 0.619, 1.0, 0.619, 1.0, 0.5714, 0.6667, 0.4286, 1.0, 0.4286, 1.0, 0.4762, 0.6667, 0.4762, 0.6667, 0.4762, 1.0, 0.4762, 1.0, 0.5238, 0.6667, 0.5238, 0.6667, 0.5238, 1.0, 0.5238, 1.0, 0.5714, 0.6667, 0.5714, 0.0, 0.5238, 0.3333, 0.5238, 0.3333, 0.5714, 0.0, 0.5714, 0.3333, 0.5238, 0.6667, 0.5238, 0.6667, 0.5714, 0.3333, 0.5714, 0.0, 0.4762, 0.3333, 0.4762, 0.3333, 0.5238, 0.0, 0.5238, 0.3333, 0.4762, 0.6667, 0.4762, 0.6667, 0.5238, 0.3333, 0.5238, 0.0, 0.4286, 0.3333, 0.4286, 0.3333, 0.4762, 0.0, 0.4762, 0.3333, 0.4286, 0.6667, 0.4286, 0.6667, 0.4762, 0.3333, 0.4762, 0.6667, 0.4286, 1.0, 0.4286, 1.0, 0.4286, 0.6667, 0.4286, 1.0, 0.4286, 1.0, 0.4762, 1.0, 0.4762, 1.0, 0.4286, 0.6667, 0.7143, 0.3333, 0.7143, 0.3333, 0.7143, 0.6667, 0.7143, 1.0, 0.6667, 1.0, 0.7143, 1.0, 0.7143, 1.0, 0.6667, 0.3333, 0.4286, 0.6667, 0.4286, 0.6667, 0.4286, 0.3333, 0.4286, 0.6667, 0.5714, 1.0, 0.5714, 1.0, 0.5714, 0.6667, 0.5714, 0.6667, 0.5714, 1.0, 0.5714, 1.0, 0.619, 0.6667, 0.619, 0.6667, 0.619, 1.0, 0.619, 1.0, 0.6667, 0.6667, 0.6667, 0.6667, 0.6667, 1.0, 0.6667, 1.0, 0.7143, 0.6667, 0.7143, 0.0, 0.6667, 0.3333, 0.6667, 0.3333, 0.7143, 0.0, 0.7143, 0.3333, 0.6667, 0.6667, 0.6667, 0.6667, 0.7143, 0.3333, 0.7143, 0.0, 0.619, 0.3333, 0.619, 0.3333, 0.6667, 0.0, 0.6667, 0.3333, 0.619, 0.6667, 0.619, 0.6667, 0.6667, 0.3333, 0.6667, 0.0, 0.5714, 0.3333, 0.5714, 0.3333, 0.619, 0.0, 0.619, 0.3333, 0.5714, 0.6667, 0.5714, 0.6667, 0.619, 0.3333, 0.619, 0.3333, 0.7143, 0.0, 0.7143, 0.0, 0.7143, 0.3333, 0.7143, 1.0, 0.7143, 0.6667, 0.7143, 0.6667, 0.7143, 1.0, 0.7143, 0.0, 0.5714, 0.3333, 0.5714, 0.3333, 0.5714, 0.0, 0.5714, 0.6667, 0.7143, 1.0, 0.7143, 1.0, 0.7619, 0.6667, 0.7619, 0.6667, 0.7619, 1.0, 0.7619, 1.0, 0.8095, 0.6667, 0.8095, 0.6667, 0.8095, 1.0, 0.8095, 1.0, 0.8571, 0.6667, 0.8571, 0.0, 0.8095, 0.3333, 0.8095, 0.3333, 0.8571, 0.0, 0.8571, 0.3333, 0.8095, 0.6667, 0.8095, 0.6667, 0.8571, 0.3333, 0.8571, 0.0, 0.7619, 0.3333, 0.7619, 0.3333, 0.8095, 0.0, 0.8095, 0.3333, 0.7619, 0.6667, 0.7619, 0.6667, 0.8095, 0.3333, 0.8095, 0.0, 0.7143, 0.3333, 0.7143, 0.3333, 0.7619, 0.0, 0.7619, 0.3333, 0.7143, 0.6667, 0.7143, 0.6667, 0.7619, 0.3333, 0.7619, 0.6667, 0.7143, 1.0, 0.7143, 1.0, 0.7143, 0.6667, 0.7143, 0.6667, 0.8571, 0.3333, 0.8571, 0.3333, 0.8571, 0.6667, 0.8571, 0.0, 0.0, 0.0, 0.0, 0.0, 0.0, 0.0, 0.0, 0.6667, 0.9524, 1.0, 0.9524, 1.0, 1.0, 0.6667, 1.0, 0.6667, 0.8571, 1.0, 0.8571, 1.0, 0.9048, 0.6667, 0.9048, 0.6667, 0.9048, 1.0, 0.9048, 1.0, 0.9524, 0.6667, 0.9524, 0.0, 0.9048, 0.3333, 0.9048, 0.3333, 0.9524, 0.0, 0.9524, 0.3333, 0.9048, 0.6667, 0.9048, 0.6667, 0.9524, 0.3333, 0.9524, 0.0, 0.8571, 0.3333, 0.8571, 0.3333, 0.9048, 0.0, 0.9048, 0.3333, 0.8571, 0.6667, 0.8571, 0.6667, 0.9048, 0.3333, 0.9048, 0.0, 0.9524, 0.3333, 0.9524, 0.3333, 1.0, 0.0, 1.0, 0.3333, 0.9524, 0.6667, 0.9524, 0.6667, 1.0, 0.3333, 1.0, 0.0, 0.0, 0.0, 0.0, 0.0, 0.0, 0.0, 0.0, 0.3333, 0.8571, 0.6667, 0.8571, 0.6667, 0.8571, 0.3333, 0.8571, 1.0, 0.8571, 1.0, 0.9048, 1.0, 0.9048, 1.0, 0.8571, 0.6667, 0.8571, 0.6667, 0.8571, 1.0, 0.8571, 1.0, 0.8571, 0.0, 0.0, 0.0, 0.0, 0.0, 0.0, 0.0, 0.0, 1.0, 0.0, 1.0, 0.0, 1.0, 0.04762, 1.0, 0.04762, 0.0, 0.0, 0.0, 0.0, 0.0, 0.0, 0.0, 0.0, 0.6667, 0.1429, 0.6667, 0.1429, 1.0, 0.1429, 1.0, 0.1429, 1.0, 0.1429, 1.0, 0.1429, 1.0, 0.1905, 1.0, 0.1905, 1.0, 0.2857, 1.0, 0.2857, 0.6667, 0.2857, 0.6667, 0.2857, 1.0, 0.3333, 1.0, 0.3333, 1.0, 0.381, 1.0, 0.381, 0.0, 0.0, 0.0, 0.0, 0.0, 0.0, 0.0, 0.0, 0.6667, 0.4286, 0.6667, 0.4286, 0.3333, 0.4286, 0.3333, 0.4286, 0.0, 0.0, 0.0, 0.0, 0.0, 0.0, 0.0, 0.0, 1.0, 0.4762, 1.0, 0.4762, 1.0, 0.5238, 1.0, 0.5238, 0.3333, 0.4286, 0.3333, 0.4286, 0.6667, 0.4286, 0.6667, 0.4286, 1.0, 0.619, 1.0, 0.619, 1.0, 0.6667, 1.0, 0.6667, 1.0, 0.7143, 1.0, 0.7143, 0.6667, 0.7143, 0.6667, 0.7143, 0.6667, 0.5714, 0.6667, 0.5714, 0.3333, 0.5714, 0.3333, 0.5714, 0.0, 0.7143, 0.0, 0.7143, 0.3333, 0.7143, 0.3333, 0.7143, 1.0, 0.8095, 1.0, 0.8095, 1.0, 0.8571, 1.0, 0.8571, 0.0, 0.0, 0.0, 0.0, 0.0, 0.0, 0.0, 0.0, 0.0, 0.8571, 0.0, 0.8571, 0.3333, 0.8571, 0.3333, 0.8571, 0.0, 0.0, 0.0, 0.0, 0.0, 0.0, 0.0, 0.0, 0.0, 0.0, 0.0, 0.0, 0.0, 0.0, 0.0, 0.0, 0.0, 0.0, 0.0, 0.0, 0.0, 0.0, 0.0, 0.0, 1.0, 0.9048, 1.0, 0.9048, 1.0, 0.9524, 1.0, 0.9524, 1.0, 0.9524, 1.0, 0.9524, 1.0, 1.0, 1.0, 1.0, 1.0, 0.8571, 1.0, 0.8571, 0.6667, 0.8571, 0.6667, 0.8571, 0.3333, 0.8571, 0.3333, 0.8571, 0.0, 0.8571, 0.0, 0.8571, 1.0, 0.7619, 1.0, 0.7619, 1.0, 0.8095, 1.0, 0.8095, 0.0, 0.0, 0.0, 0.0, 0.0, 0.0, 0.0, 0.0, 0.3333, 0.7143, 0.3333, 0.7143, 0.6667, 0.7143, 0.6667, 0.7143, 1.0, 0.7143, 1.0, 0.7143, 1.0, 0.7619, 1.0, 0.7619, 0.0, 0.0, 0.0, 0.0, 0.0, 0.0, 0.0, 0.0, 0.3333, 0.5714, 0.3333, 0.5714, 0.0, 0.5714, 0.0, 0.5714, 1.0, 0.5714, 1.0, 0.5714, 1.0, 0.619, 1.0, 0.619, 0.3333, 0.7143, 0.3333, 0.7143, 0.0, 0.7143, 0.0, 0.7143, 1.0, 0.5714, 1.0, 0.5714, 0.6667, 0.5714, 0.6667, 0.5714, 0.0, 0.0, 0.0, 0.0, 0.0, 0.0, 0.0, 0.0, 0.0, 0.0, 0.0, 0.0, 0.0, 0.0, 0.0, 0.0, 0.6667, 0.5714, 0.6667, 0.5714, 0.3333, 0.5714, 0.3333, 0.5714, 1.0, 0.4286, 1.0, 0.4286, 1.0, 0.4762, 1.0, 0.4762, 0.6667, 0.4286, 0.6667, 0.4286, 1.0, 0.4286, 1.0, 0.4286, 1.0, 0.5714, 1.0, 0.5714, 0.6667, 0.5714, 0.6667, 0.5714, 0.0, 0.0, 0.0, 0.0, 0.0, 0.0, 0.0, 0.0, 0.6667, 0.2857, 0.6667, 0.2857, 1.0, 0.2857, 1.0, 0.2857, 1.0, 0.2857, 1.0, 0.2857, 1.0, 0.3333, 1.0, 0.3333, 0.0, 0.0, 0.0, 0.0, 0.0, 0.0, 0.0, 0.0, 1.0, 0.4286, 1.0, 0.4286, 0.6667, 0.4286, 0.6667, 0.4286, 0.0, 0.2857, 0.0, 0.2857, 0.3333, 0.2857, 0.3333, 0.2857, 1.0, 0.381, 1.0, 0.381, 1.0, 0.4286, 1.0, 0.4286, 0.0, 0.0, 0.0, 0.0, 0.0, 0.0, 0.0, 0.0, 0.0, 0.0, 0.0, 0.0, 0.0, 0.0, 0.0, 0.0, 0.0, 0.1429, 0.0, 0.1429, 0.3333, 0.1429, 0.3333, 0.1429, 1.0, 0.2381, 1.0, 0.2381, 1.0, 0.2857, 1.0, 0.2857, 0.3333, 0.1429, 0.3333, 0.1429, 0.6667, 0.1429, 0.6667, 0.1429, 0.3333, 0.2857, 0.3333, 0.2857, 0.0, 0.2857, 0.0, 0.2857, 0.0, 0.0, 0.0, 0.0, 0.0, 0.0, 0.0, 0.0, 0.0, 0.0, 0.0, 0.0, 0.0, 0.0, 0.0, 0.0, 1.0, 0.09524, 1.0, 0.09524, 1.0, 0.1429, 1.0, 0.1429, 0.3333, 0.1429, 0.3333, 0.1429, 0.0, 0.1429, 0.0, 0.1429, 0.0, 0.0, 0.0, 0.0, 0.0, 0.0, 0.0, 0.0, 0.6667, 0.1429, 0.6667, 0.1429, 0.3333, 0.1429, 0.3333, 0.1429, 0.0, 0.0, 0.0, 0.0, 0.0, 0.0, 0.0, 0.0, 0.0, 0.0, 0.0, 0.0, 0.0, 0.0, 0.0, 0.0, 0.0, 0.0, 0.0, 0.0, 0.0, 0.0, 0.0, 0.0, 1.0, 0.2857, 1.0, 0.2857, 1.0, 0.2381, 1.0, 0.2381, 0.0, 0.0, 0.0, 0.0, 0.0, 0.0, 0.0, 0.0, 1.0, 1.0, 1.0, 1.0, 1.0, 0.9524, 1.0, 0.9524, 1.0, 0.9048, 1.0, 0.9048, 1.0, 0.8571, 1.0, 0.8571, 1.0, 0.2381, 1.0, 0.2381, 1.0, 0.1905, 1.0, 0.1905, 0.0, 0.0, 0.0, 0.0, 0.0, 0.0, 0.0, 0.0, 1.0, 0.8571, 1.0, 0.8571, 1.0, 0.8095, 1.0, 0.8095, 1.0, 0.1905, 1.0, 0.1905, 1.0, 0.1429, 1.0, 0.1429, 0.0, 0.0, 0.0, 0.0, 0.0, 0.0, 0.0, 0.0, 1.0, 0.8095, 1.0, 0.8095, 1.0, 0.7619, 1.0, 0.7619, 1.0, 0.1429, 1.0, 0.1429, 1.0, 0.09524, 1.0, 0.09524, 0.0, 0.0, 0.0, 0.0, 0.0, 0.0, 0.0, 0.0, 1.0, 0.7619, 1.0, 0.7619, 1.0, 0.7143, 1.0, 0.7143, 1.0, 0.09524, 1.0, 0.09524, 1.0, 0.04762, 1.0, 0.04762, 0.0, 0.0, 0.0, 0.0, 0.0, 0.0, 0.0, 0.0, 1.0, 0.7143, 1.0, 0.7143, 1.0, 0.6667, 1.0, 0.6667, 0.0, 0.0, 0.0, 0.0, 0.0, 0.0, 0.0, 0.0, 1.0, 0.04762, 1.0, 0.04762, 1.0, 0.0, 1.0, 0.0, 0.0, 0.0, 0.0, 0.0, 0.0, 0.0, 0.0, 0.0, 1.0, 0.6667, 1.0, 0.6667, 1.0, 0.619, 1.0, 0.619, 1.0, 0.2381, 1.0, 0.2381, 1.0, 0.1905, 1.0, 0.1905, 1.0, 0.9524, 1.0, 0.9524, 1.0, 0.9048, 1.0, 0.9048, 1.0, 0.619, 1.0, 0.619, 1.0, 0.5714, 1.0, 0.5714, 1.0, 0.2857, 1.0, 0.2857, 1.0, 0.2381, 1.0, 0.2381, 1.0, 0.6667, 1.0, 0.6667, 1.0, 0.619, 1.0, 0.619, 1.0, 0.3333, 1.0, 0.3333, 1.0, 0.2857, 1.0, 0.2857, 1.0, 0.7143, 1.0, 0.7143, 1.0, 0.6667, 1.0, 0.6667, 1.0, 0.381, 1.0, 0.381, 1.0, 0.3333, 1.0, 0.3333, 1.0, 0.04762, 1.0, 0.04762, 1.0, 0.0, 1.0, 0.0, 1.0, 0.7619, 1.0, 0.7619, 1.0, 0.7143, 1.0, 0.7143, 1.0, 1.0, 1.0, 1.0, 1.0, 0.9524, 1.0, 0.9524, 1.0, 0.4286, 1.0, 0.4286, 1.0, 0.381, 1.0, 0.381, 1.0, 0.09524, 1.0, 0.09524, 1.0, 0.04762, 1.0, 0.04762, 1.0, 0.8095, 1.0, 0.8095, 1.0, 0.7619, 1.0, 0.7619, 1.0, 0.4762, 1.0, 0.4762, 1.0, 0.4286, 1.0, 0.4286, 1.0, 0.1429, 1.0, 0.1429, 1.0, 0.09524, 1.0, 0.09524, 1.0, 0.8571, 1.0, 0.8571, 1.0, 0.8095, 1.0, 0.8095, 1.0, 0.5238, 1.0, 0.5238, 1.0, 0.4762, 1.0, 0.4762, 1.0, 0.1905, 1.0, 0.1905, 1.0, 0.1429, 1.0, 0.1429, 1.0, 0.9048, 1.0, 0.9048, 1.0, 0.8571, 1.0, 0.8571, 1.0, 0.5714, 1.0, 0.5714, 1.0, 0.5238, 1.0, 0.5238, 1.0, 0.9524, 1.0, 0.9524, 1.0, 0.9048, 1.0, 0.9048, 0.0, 0.0, 0.0, 0.0, 0.0, 0.0, 0.0, 0.0, 1.0, 0.3333, 1.0, 0.3333, 1.0, 0.2857, 1.0, 0.2857, 0.0, 0.0, 0.0, 0.0, 0.0, 0.0, 0.0, 0.0, 0.0, 0.0, 0.0, 0.0, 0.0, 0.0, 0.0, 0.0, 1.0, 0.381, 1.0, 0.381, 1.0, 0.3333, 1.0, 0.3333, 0.0, 0.0, 0.0, 0.0, 0.0, 0.0, 0.0, 0.0, 0.0, 0.0, 0.0, 0.0, 0.0, 0.0, 0.0, 0.0, 1.0, 0.4286, 1.0, 0.4286, 1.0, 0.381, 1.0, 0.381, 0.0, 0.0, 0.0, 0.0, 0.0, 0.0, 0.0, 0.0, 0.0, 0.0, 0.0, 0.0, 0.0, 0.0, 0.0, 0.0, 1.0, 0.4762, 1.0, 0.4762, 1.0, 0.4286, 1.0, 0.4286, 0.0, 0.0, 0.0, 0.0, 0.0, 0.0, 0.0, 0.0, 0.0, 0.0, 0.0, 0.0, 0.0, 0.0, 0.0, 0.0, 1.0, 0.5238, 1.0, 0.5238, 1.0, 0.4762, 1.0, 0.4762, 0.0, 0.0, 0.0, 0.0, 0.0, 0.0, 0.0, 0.0, 0.0, 0.0, 0.0, 0.0, 0.0, 0.0, 0.0, 0.0, 0.0, 0.0, 0.0, 0.0, 0.0, 0.0, 0.0, 0.0, 1.0, 0.5714, 1.0, 0.5714, 1.0, 0.5238, 1.0, 0.5238, 0.0, 0.0, 0.0, 0.0, 0.0, 0.0, 0.0, 0.0, 0.0, 0.0, 0.0, 0.0, 0.0, 0.0, 0.0, 0.0, 1.0, 0.619, 1.0, 0.619, 1.0, 0.5714, 1.0, 0.5714, 0.0, 0.0, 0.0, 0.0, 0.0, 0.0, 0.0, 0.0, 0.6667, 0.0, 0.6667, 0.04762, 1.0, 0.04762, 1.0, 0.0, 0.6667, 0.04762, 0.6667, 0.09524, 1.0, 0.09524, 1.0, 0.04762, 0.6667, 0.09524, 0.6667, 0.1429, 1.0, 0.1429, 1.0, 0.09524, 0.0, 0.09524, 0.0, 0.1429, 0.3333, 0.1429, 0.3333, 0.09524, 0.3333, 0.09524, 0.3333, 0.1429, 0.6667, 0.1429, 0.6667, 0.09524, 0.0, 0.04762, 0.0, 0.09524, 0.3333, 0.09524, 0.3333, 0.04762, 0.3333, 0.04762, 0.3333, 0.09524, 0.6667, 0.09524, 0.6667, 0.04762, 0.0, 0.0, 0.0, 0.04762, 0.3333, 0.04762, 0.3333, 0.0, 0.3333, 0.0, 0.3333, 0.04762, 0.6667, 0.04762, 0.6667, 0.0, 1.0, 0.1429, 1.0, 0.1429, 0.6667, 0.1429, 0.6667, 0.1429, 0.0, 0.0, 0.0, 0.0, 0.0, 0.0, 0.0, 0.0, 1.0, 0.04762, 1.0, 0.04762, 1.0, 0.09524, 1.0, 0.09524, 0.6667, 0.1429, 0.6667, 0.1905, 1.0, 0.1905, 1.0, 0.1429, 0.6667, 0.1905, 0.6667, 0.2381, 1.0, 0.2381, 1.0, 0.1905, 0.6667, 0.2381, 0.6667, 0.2857, 1.0, 0.2857, 1.0, 0.2381, 0.0, 0.2381, 0.0, 0.2857, 0.3333, 0.2857, 0.3333, 0.2381, 0.3333, 0.2381, 0.3333, 0.2857, 0.6667, 0.2857, 0.6667, 0.2381, 0.0, 0.1905, 0.0, 0.2381, 0.3333, 0.2381, 0.3333, 0.1905, 0.3333, 0.1905, 0.3333, 0.2381, 0.6667, 0.2381, 0.6667, 0.1905, 0.0, 0.1429, 0.0, 0.1905, 0.3333, 0.1905, 0.3333, 0.1429, 0.3333, 0.1429, 0.3333, 0.1905, 0.6667, 0.1905, 0.6667, 0.1429, 0.0, 0.0, 0.0, 0.0, 0.0, 0.0, 0.0, 0.0, 0.6667, 0.2857, 0.6667, 0.2857, 0.3333, 0.2857, 0.3333, 0.2857, 1.0, 0.1905, 1.0, 0.1905, 1.0, 0.2381, 1.0, 0.2381, 0.6667, 0.2857, 0.6667, 0.3333, 1.0, 0.3333, 1.0, 0.2857, 0.6667, 0.3333, 0.6667, 0.381, 1.0, 0.381, 1.0, 0.3333, 0.6667, 0.381, 0.6667, 0.4286, 1.0, 0.4286, 1.0, 0.381, 0.0, 0.381, 0.0, 0.4286, 0.3333, 0.4286, 0.3333, 0.381, 0.3333, 0.381, 0.3333, 0.4286, 0.6667, 0.4286, 0.6667, 0.381, 0.0, 0.3333, 0.0, 0.381, 0.3333, 0.381, 0.3333, 0.3333, 0.3333, 0.3333, 0.3333, 0.381, 0.6667, 0.381, 0.6667, 0.3333, 0.0, 0.2857, 0.0, 0.3333, 0.3333, 0.3333, 0.3333, 0.2857, 0.3333, 0.2857, 0.3333, 0.3333, 0.6667, 0.3333, 0.6667, 0.2857, 0.3333, 0.2857, 0.3333, 0.2857, 0.6667, 0.2857, 0.6667, 0.2857, 0.0, 0.0, 0.0, 0.0, 0.0, 0.0, 0.0, 0.0, 0.3333, 0.4286, 0.3333, 0.4286, 0.0, 0.4286, 0.0, 0.4286, 0.0, 0.0, 0.0, 0.0, 0.0, 0.0, 0.0, 0.0, 0.0, 0.0, 0.0, 0.0, 0.0, 0.0, 0.0, 0.0, 0.0, 0.0, 0.0, 0.0, 0.0, 0.0, 0.0, 0.0, 0.0, 0.4286, 0.0, 0.4286, 0.3333, 0.4286, 0.3333, 0.4286, 0.0, 0.5714, 0.0, 0.5714, 0.3333, 0.5714, 0.3333, 0.5714, 0.0, 0.0, 0.0, 0.0, 0.0, 0.0, 0.0, 0.0, 1.0, 0.5238, 1.0, 0.5238, 1.0, 0.5714, 1.0, 0.5714, 0.3333, 0.5714, 0.3333, 0.5714, 0.6667, 0.5714, 0.6667, 0.5714, 1.0, 0.4762, 1.0, 0.4762, 1.0, 0.5238, 1.0, 0.5238, 0.3333, 0.5714, 0.3333, 0.5714, 0.0, 0.5714, 0.0, 0.5714, 1.0, 0.5238, 1.0, 0.5238, 1.0, 0.5714, 1.0, 0.5714, 0.0, 0.4286, 0.0, 0.4286, 0.3333, 0.4286, 0.3333, 0.4286, 0.0, 0.0, 0.0, 0.0, 0.0, 0.0, 0.0, 0.0, 1.0, 0.6667, 1.0, 0.6667, 1.0, 0.7143, 1.0, 0.7143, 0.0, 0.0, 0.0, 0.0, 0.0, 0.0, 0.0, 0.0, 0.3333, 0.5714, 0.3333, 0.5714, 0.6667, 0.5714, 0.6667, 0.5714, 1.0, 0.619, 1.0, 0.619, 1.0, 0.6667, 1.0, 0.6667, 0.0, 0.0, 0.0, 0.0, 0.0, 0.0, 0.0, 0.0, 0.6667, 0.7143, 0.6667, 0.7143, 0.3333, 0.7143, 0.3333, 0.7143, 0.6667, 0.5714, 0.6667, 0.5714, 1.0, 0.5714, 1.0, 0.5714, 1.0, 0.5714, 1.0, 0.5714, 1.0, 0.619, 1.0, 0.619, 0.6667, 0.4286, 0.6667, 0.4762, 1.0, 0.4762, 1.0, 0.4286, 0.6667, 0.4762, 0.6667, 0.5238, 1.0, 0.5238, 1.0, 0.4762, 0.6667, 0.5238, 0.6667, 0.5714, 1.0, 0.5714, 1.0, 0.5238, 0.0, 0.5238, 0.0, 0.5714, 0.3333, 0.5714, 0.3333, 0.5238, 0.3333, 0.5238, 0.3333, 0.5714, 0.6667, 0.5714, 0.6667, 0.5238, 0.0, 0.4762, 0.0, 0.5238, 0.3333, 0.5238, 0.3333, 0.4762, 0.3333, 0.4762, 0.3333, 0.5238, 0.6667, 0.5238, 0.6667, 0.4762, 0.0, 0.4286, 0.0, 0.4762, 0.3333, 0.4762, 0.3333, 0.4286, 0.3333, 0.4286, 0.3333, 0.4762, 0.6667, 0.4762, 0.6667, 0.4286, 0.6667, 0.4286, 0.6667, 0.4286, 1.0, 0.4286, 1.0, 0.4286, 1.0, 0.4286, 1.0, 0.4286, 1.0, 0.4762, 1.0, 0.4762, 0.6667, 0.7143, 0.6667, 0.7143, 0.3333, 0.7143, 0.3333, 0.7143, 1.0, 0.6667, 1.0, 0.6667, 1.0, 0.7143, 1.0, 0.7143, 0.3333, 0.4286, 0.3333, 0.4286, 0.6667, 0.4286, 0.6667, 0.4286, 0.6667, 0.5714, 0.6667, 0.5714, 1.0, 0.5714, 1.0, 0.5714, 0.6667, 0.5714, 0.6667, 0.619, 1.0, 0.619, 1.0, 0.5714, 0.6667, 0.619, 0.6667, 0.6667, 1.0, 0.6667, 1.0, 0.619, 0.6667, 0.6667, 0.6667, 0.7143, 1.0, 0.7143, 1.0, 0.6667, 0.0, 0.6667, 0.0, 0.7143, 0.3333, 0.7143, 0.3333, 0.6667, 0.3333, 0.6667, 0.3333, 0.7143, 0.6667, 0.7143, 0.6667, 0.6667, 0.0, 0.619, 0.0, 0.6667, 0.3333, 0.6667, 0.3333, 0.619, 0.3333, 0.619, 0.3333, 0.6667, 0.6667, 0.6667, 0.6667, 0.619, 0.0, 0.5714, 0.0, 0.619, 0.3333, 0.619, 0.3333, 0.5714, 0.3333, 0.5714, 0.3333, 0.619, 0.6667, 0.619, 0.6667, 0.5714, 0.3333, 0.7143, 0.3333, 0.7143, 0.0, 0.7143, 0.0, 0.7143, 1.0, 0.7143, 1.0, 0.7143, 0.6667, 0.7143, 0.6667, 0.7143, 0.0, 0.5714, 0.0, 0.5714, 0.3333, 0.5714, 0.3333, 0.5714, 0.6667, 0.7143, 0.6667, 0.7619, 1.0, 0.7619, 1.0, 0.7143, 0.6667, 0.7619, 0.6667, 0.8095, 1.0, 0.8095, 1.0, 0.7619, 0.6667, 0.8095, 0.6667, 0.8571, 1.0, 0.8571, 1.0, 0.8095, 0.0, 0.8095, 0.0, 0.8571, 0.3333, 0.8571, 0.3333, 0.8095, 0.3333, 0.8095, 0.3333, 0.8571, 0.6667, 0.8571, 0.6667, 0.8095, 0.0, 0.7619, 0.0, 0.8095, 0.3333, 0.8095, 0.3333, 0.7619, 0.3333, 0.7619, 0.3333, 0.8095, 0.6667, 0.8095, 0.6667, 0.7619, 0.0, 0.7143, 0.0, 0.7619, 0.3333, 0.7619, 0.3333, 0.7143, 0.3333, 0.7143, 0.3333, 0.7619, 0.6667, 0.7619, 0.6667, 0.7143, 0.6667, 0.7143, 0.6667, 0.7143, 1.0, 0.7143, 1.0, 0.7143, 0.6667, 0.8571, 0.6667, 0.8571, 0.3333, 0.8571, 0.3333, 0.8571, 0.0, 0.0, 0.0, 0.0, 0.0, 0.0, 0.0, 0.0, 0.6667, 0.9524, 0.6667, 1.0, 1.0, 1.0, 1.0, 0.9524, 0.6667, 0.8571, 0.6667, 0.9048, 1.0, 0.9048, 1.0, 0.8571, 0.6667, 0.9048, 0.6667, 0.9524, 1.0, 0.9524, 1.0, 0.9048, 0.0, 0.9048, 0.0, 0.9524, 0.3333, 0.9524, 0.3333, 0.9048, 0.3333, 0.9048, 0.3333, 0.9524, 0.6667, 0.9524, 0.6667, 0.9048, 0.0, 0.8571, 0.0, 0.9048, 0.3333, 0.9048, 0.3333, 0.8571, 0.3333, 0.8571, 0.3333, 0.9048, 0.6667, 0.9048, 0.6667, 0.8571, 0.0, 0.9524, 0.0, 1.0, 0.3333, 1.0, 0.3333, 0.9524, 0.3333, 0.9524, 0.3333, 1.0, 0.6667, 1.0, 0.6667, 0.9524, 0.0, 0.0, 0.0, 0.0, 0.0, 0.0, 0.0, 0.0, 0.3333, 0.8571, 0.3333, 0.8571, 0.6667, 0.8571, 0.6667, 0.8571, 1.0, 0.8571, 1.0, 0.8571, 1.0, 0.9048, 1.0, 0.9048])
me_plane_001.use_remesh_fix_poles = True
me_plane_001.use_remesh_preserve_attributes = False
me_plane_001.use_mirror_vertex_groups = False
me_plane_001.update()

# ---- objects
ob_plane = bpy.data.objects.new('Plane', me_plane_001)

# ---- transforms, parenting, visibility, modifiers, constraints
ob_plane.location = (0.0, 0.0, 0.0)
ob_plane.scale = (6.0, 40.0, 1.0)
ob_plane.lineart.crease_threshold = 0.0

# ---- collection membership
col_collection.objects.link(ob_plane)

# ---- scene / render settings (as saved in the file)
scene.frame_start = 1; scene.frame_end = 250; scene.frame_set(1)
scene.render.engine = 'BLENDER_EEVEE_NEXT'
scene.cycles.use_denoising = False
scene.cycles.samples = 128
scene.cycles.sampling_pattern = 'TABULATED_SOBOL'
scene.cycles.use_adaptive_sampling = False
scene.cycles.use_light_tree = False
scene.view_settings.view_transform = 'Filmic'
bpy.context.view_layer.update()

# ---- added for rendering (the .blend has no active camera and no usable light): camera, sun
cam_auto = bpy.data.cameras.new('AutoCamera')
cam_auto.lens = 50.0
cam_auto.sensor_width = 36.0
cam_auto.clip_end = 1477.98
ob_auto_camera = bpy.data.objects.new('AutoCamera', cam_auto)
scene.collection.objects.link(ob_auto_camera)
ob_auto_camera.location = (84.2158, -101.059, 77.8726)
ob_auto_camera.rotation_euler = (1.09748, -7.21219e-08, 0.694738)
scene.camera = ob_auto_camera
light_auto_sun = bpy.data.lights.new('AutoSun', 'SUN')
light_auto_sun.energy = 3.0
light_auto_sun.angle = 0.0523599
ob_auto_sun = bpy.data.objects.new('AutoSun', light_auto_sun)
scene.collection.objects.link(ob_auto_sun)
ob_auto_sun.rotation_euler = (0.872665, 0.174533, 0.523599)
bpy.context.view_layer.update()
